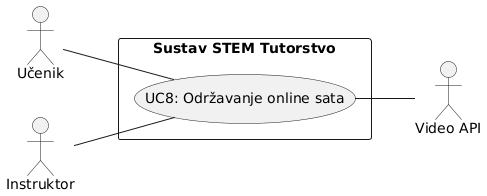

The diagram above was rendered by PlantUML. Its source (embedded in the PNG):
@startuml
left to right direction
actor :Učenik: as Ucenik
actor :Instruktor: as Instruktor
actor "Video API" as VideoAPI

rectangle "Sustav STEM Tutorstvo" {
  usecase "UC8: Održavanje online sata" as UC8
}

Ucenik -- UC8
Instruktor -- UC8
UC8 -- VideoAPI
@enduml